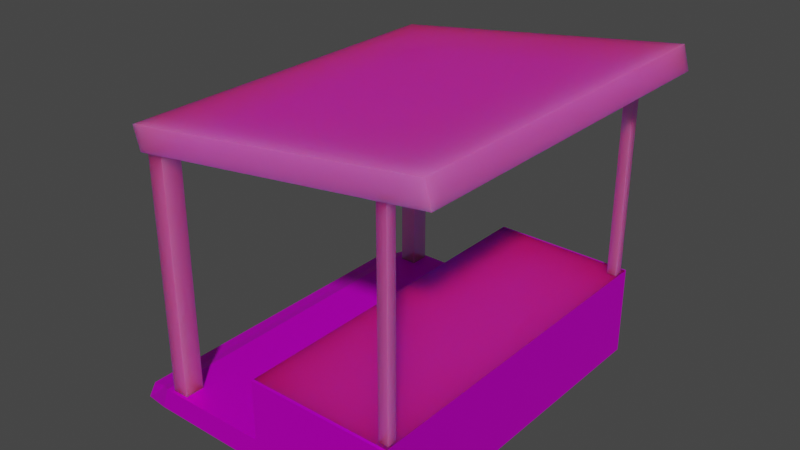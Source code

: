 # Source: SellingShop.blend  (saved by Blender 3.4.6; exported with 4.5.12 LTS)
import bpy
from mathutils import Matrix  # noqa: F401  (used for matrix-valued properties, if any)

bpy.ops.wm.read_factory_settings(use_empty=True)
scene = bpy.context.scene
scene.name = 'Scene'

# ---- collections
col_collection = bpy.data.collections.new('Collection'); scene.collection.children.link(col_collection)

# ---- images (referenced by path relative to the original .blend; pixels are not part of the script)
import os
ASSET_DIR = os.environ.get("B2B_ASSET_DIR", "")  # directory of the original .blend (textures are referenced by path, not embedded)
HERE = os.path.dirname(os.path.abspath(__file__))  # packed textures are extracted next to this script under _unpacked/

def load_image(name, relpath, width, height, colorspace="sRGB"):
    """Load a texture the original file referenced (path relative to the .blend, or extracted next to this script)."""
    p = next((c for c in (os.path.join(HERE, relpath), os.path.join(ASSET_DIR, relpath)) if relpath and os.path.exists(c)), "")
    if p:
        img = bpy.data.images.load(p, check_existing=True)
        img.name = name
    else:  # same state as the original file: an image datablock whose file is absent (Cycles renders it pink)
        img = bpy.data.images.new(name, width, height)
        img.source = "FILE"
        img.filepath = "//" + (relpath or name)
    img.colorspace_settings.name = colorspace
    return img
img_table_texture_png = load_image('Table Texture.png', 'Table Texture.png', 1024, 1024, 'sRGB')
img_untitled2_png = load_image('Untitled2.png', 'Untitled2.png', 1024, 1024, 'sRGB')

# ---- materials (node trees are filled in below, after node groups)
mat_wood_material = bpy.data.materials.new('Wood Material')
mat_wood_material.alpha_threshold = 0.0
mat_wood_material.use_transparent_shadow = False
mat_wood_material.roughness = 0.5
mat_wood_material.line_color = (0.0, 0.0, 0.0, 1.0)
mat_floor = bpy.data.materials.new('Floor')
mat_floor.use_transparent_shadow = False

# ---- material node trees
mat_wood_material.use_nodes = True; mat_wood_material.node_tree.nodes.clear()
_N = mat_wood_material.node_tree.nodes; _L = mat_wood_material.node_tree.links
n0 = _N.new('ShaderNodeOutputMaterial'); n0.name = 'Material Output'; n0.location = (300, 300)
n1 = _N.new('ShaderNodeBsdfPrincipled'); n1.name = 'Principled BSDF'; n1.location = (10, 300)
n1.distribution = 'GGX'
n1.subsurface_method = 'RANDOM_WALK_SKIN'
n1.inputs[2].default_value = 0.3532
n1.inputs[3].default_value = 1.45
n1.inputs[8].default_value = 1.0
n1.inputs[9].default_value = (2.5, 6.8, 35.3)
n1.inputs[10].default_value = 0.4312
n1.inputs[11].default_value = 1.01
n1.inputs[13].default_value = 0.0
n1.inputs[20].default_value = 0.0
n1.inputs[27].default_value = (0.0, 0.0, 0.0, 1.0)
n1.inputs[28].default_value = 1.0
n2 = _N.new('ShaderNodeTexImage'); n2.name = 'Image Texture'; n2.location = (-280, 275)
n2.image = img_table_texture_png
n3 = _N.new('ShaderNodeMix'); n3.name = 'Mix'; n3.location = (-160, 180)
n3.data_type = 'RGBA'
n3.inputs[0].default_value = 0.4312
n3.inputs[7].default_value = (0.09285, 0.04066, 0.008017, 1.0)
_L.new(n1.outputs[0], n0.inputs[0])
_L.new(n2.outputs[0], n3.inputs[6])
_L.new(n3.outputs[2], n1.inputs[0])
n0.is_active_output = True
mat_floor.use_nodes = True; mat_floor.node_tree.nodes.clear()
_N = mat_floor.node_tree.nodes; _L = mat_floor.node_tree.links
n0 = _N.new('ShaderNodeBsdfPrincipled'); n0.name = 'Principled BSDF'; n0.location = (10, 300)
n0.distribution = 'GGX'
n0.subsurface_method = 'RANDOM_WALK_SKIN'
n0.inputs[1].default_value = 0.5872
n0.inputs[3].default_value = 1.45
n0.inputs[13].default_value = 0.004587
n0.inputs[27].default_value = (0.0, 0.0, 0.0, 1.0)
n0.inputs[28].default_value = 1.0
n1 = _N.new('ShaderNodeOutputMaterial'); n1.name = 'Material Output'; n1.location = (300, 300)
n2 = _N.new('ShaderNodeTexImage'); n2.name = 'Image Texture'; n2.location = (-280, 275)
n2.image = img_untitled2_png
_L.new(n0.outputs[0], n1.inputs[0])
_L.new(n2.outputs[0], n0.inputs[0])
n1.is_active_output = True

# ---- world
world_world = bpy.data.worlds.new('World'); scene.world = world_world
world_world.use_nodes = True; world_world.node_tree.nodes.clear()
_N = world_world.node_tree.nodes; _L = world_world.node_tree.links
n0 = _N.new('ShaderNodeOutputWorld'); n0.name = 'World Output'; n0.location = (300, 300)
n1 = _N.new('ShaderNodeBackground'); n1.name = 'Background'; n1.location = (10, 300)
n1.inputs[0].default_value = (0.05088, 0.05088, 0.05088, 1.0)
_L.new(n1.outputs[0], n0.inputs[0])
n0.is_active_output = True
world_world.color = (0.05088, 0.05088, 0.05088)
world_world.use_sun_shadow = False
world_world.sun_shadow_jitter_overblur = 0.0

# ---- meshes
me_cube = bpy.data.meshes.new('Cube')
me_cube.from_pydata([(2.057, 1.78, 8.754), (2.081, 1.78, 6.062), (2.057, -1.78, 8.754), (2.081, -1.78, 6.062), (-1.717, 1.78, 10.77), (-1.693, 1.78, 8.079), (-1.717, -1.78, 10.77), (-1.693, -1.78, 8.079)], [], [(0, 4, 6, 2), (3, 2, 6, 7), (7, 6, 4, 5), (5, 1, 3, 7), (1, 0, 2, 3), (5, 4, 0, 1)])
_uv = me_cube.uv_layers.new(name='UVMap')
_uv.uv.foreach_set('vector', [0.1203, 0.2009, 0.6814, 0.2009, 0.6814, 1.001, 0.1203, 1.001, 0.4048, 0.7139, 0.5579, 0.7139, 0.5579, 0.9639, 0.4048, 0.9639, 0.415, 0.101, 0.5409, 0.101, 0.5409, 0.351, 0.415, 0.351, -0.006369, 0.2486, 0.8318, 0.2486, 0.8318, 1.001, -0.006369, 1.001, 0.413, 0.5, 0.5463, 0.5, 0.5463, 0.75, 0.413, 0.75, 0.4095, 0.25, 0.5464, 0.25, 0.5464, 0.5, 0.4095, 0.5])
me_cube.materials.append(mat_wood_material)
me_cube.use_mirror_vertex_groups = False
me_cube.update()
me_cube_002 = bpy.data.meshes.new('Cube.002')
me_cube_002.from_pydata([(-10.16, -17.61, -1.023), (-10.16, -17.61, 1.669), (-10.16, -15.61, -1.023), (-10.16, -15.61, 1.669), (-8.158, -17.61, -1.023), (-8.158, -17.61, 1.669), (-8.158, -15.61, -1.023), (-8.158, -15.61, 1.669)], [], [(0, 1, 3, 2), (2, 3, 7, 6), (6, 7, 5, 4), (4, 5, 1, 0), (2, 6, 4, 0), (7, 3, 1, 5)])
_uv = me_cube_002.uv_layers.new(name='UVMap')
_uv.uv.foreach_set('vector', [0.1584, 0.0, 0.8416, 0.0, 0.8416, 0.25, 0.1584, 0.25, 0.1222, 0.3664, 0.8778, 0.3664, 0.8778, 0.6164, 0.1222, 0.6164, 0.1547, 0.3817, 0.8453, 0.3817, 0.8453, 0.6317, 0.1547, 0.6317, 0.1722, 0.75, 0.8412, 0.75, 0.8412, 1.0, 0.1722, 1.0, 0.125, 0.5, 0.375, 0.5, 0.375, 0.75, 0.125, 0.75, 0.625, 0.5, 0.875, 0.5, 0.875, 0.75, 0.625, 0.75])
me_cube_002.materials.append(mat_wood_material)
me_cube_002.update()
me_cube_003 = bpy.data.meshes.new('Cube.003')
me_cube_003.from_pydata([(-1.163, -1.0, -0.9385), (-1.028, -1.0, 0.9385), (-1.163, 1.0, -0.9385), (-1.028, 1.0, 0.9385), (1.0, -1.0, -1.0), (1.0, -1.0, 1.0), (1.0, 1.0, -1.0), (1.0, 1.0, 1.0), (-1.695, 0.9431, -1.704), (-1.695, -0.9409, -1.704), (-1.261, -0.953, 0.405), (-1.526, -0.9409, -0.01334), (-1.526, 0.9431, -0.01334), (-1.261, 0.9547, 0.405)], [], [(3, 2, 8, 12, 13), (2, 3, 7, 6), (6, 7, 5, 4), (4, 5, 1, 0), (2, 6, 4, 0), (7, 3, 1, 5), (1, 3, 13, 10), (0, 1, 10, 11, 9), (2, 0, 9, 8), (10, 13, 12, 11), (9, 11, 12, 8)])
_uv = me_cube_003.uv_layers.new(name='UVMap')
_uv.uv.foreach_set('vector', [0.2726, 0.08448, 0.2698, 0.08448, 0.2698, 0.08448, 0.2722, 0.08448, 0.2726, 0.08448, 0.6871, 0.0499, 0.7028, 0.0499, 0.7028, 0.07272, 0.6871, 0.07272, 0.375, 0.5, 0.625, 0.5, 0.625, 0.75, 0.375, 0.75, 0.6871, 0.09555, 0.7028, 0.09555, 0.7028, 0.1184, 0.6871, 0.1184, 0.6714, 0.07272, 0.6871, 0.07272, 0.6871, 0.09555, 0.6714, 0.09555, 0.7028, 0.07272, 0.7184, 0.07272, 0.7184, 0.09555, 0.7028, 0.09555, 0.2754, 0.07417, 0.2754, 0.07933, 0.2754, 0.07933, 0.2754, 0.07417, 0.2698, 0.06902, 0.2726, 0.06902, 0.2726, 0.06902, 0.2722, 0.06902, 0.2698, 0.06902, 0.2669, 0.07933, 0.2669, 0.07417, 0.2669, 0.07417, 0.2669, 0.07933, 0.2726, 0.08964, 0.2726, 0.08448, 0.2722, 0.08448, 0.2722, 0.08964, 0.2698, 0.08964, 0.2722, 0.08964, 0.2722, 0.08448, 0.2698, 0.08448])
me_cube_003.materials.append(mat_floor)
me_cube_003.update()
me_cube_004 = bpy.data.meshes.new('Cube.004')
me_cube_004.from_pydata([(-1.0, -1.0, -1.0), (-1.0, -1.0, 1.0), (-1.0, 1.0, -1.0), (-1.0, 1.0, 1.0), (1.0, -1.0, -1.0), (1.0, -1.0, 1.0), (1.0, 1.0, -1.0), (1.0, 1.0, 1.0), (-1.0, -1.0, -0.4519), (-1.0, 1.0, -0.4519), (1.0, 1.0, -0.4519), (1.0, -1.0, -0.4519), (-1.0, -1.0, 0.975), (-1.0, 1.0, 0.975), (1.0, 1.0, 0.975), (1.0, -1.0, 0.975), (-1.0, 0.9911, -1.0), (-1.0, 0.9911, 1.0), (1.0, 0.9911, -1.0), (1.0, 0.9911, 1.0), (1.0, 0.9911, -0.4519), (-1.0, 0.9911, -0.4519), (1.0, 0.9911, 0.975), (-1.0, 0.9911, 0.975), (-1.0, -0.9848, -1.0), (1.0, -0.9848, 1.0), (1.0, -0.9848, -0.4519), (1.0, -0.9848, 0.975), (-1.0, -0.9848, 1.0), (1.0, -0.9848, -1.0), (-1.0, -0.9848, -0.4519), (-1.0, -0.9848, 0.975), (-1.0, 1.0, 0.2592), (1.0, 1.0, 0.2592), (1.0, -1.0, 0.2592), (-1.0, -1.0, 0.2592), (-1.0, 0.9911, 0.2592), (1.0, 0.9911, 0.2592), (-1.0, -0.9848, 0.2592), (1.0, -0.9848, 0.2592), (-1.0, 0.00315, 1.0), (1.0, 0.00315, -1.0), (-1.0, 0.00315, -0.4519), (-1.0, 0.00315, 0.975), (-1.0, 0.00315, -1.0), (1.0, 0.00315, 1.0), (1.0, 0.00315, -0.4519), (1.0, 0.00315, 0.975), (1.0, 0.00315, 0.2592), (-1.022, 0.00315, -0.4519), (-0.6657, 0.00315, -0.4519), (-0.6657, 0.9911, -0.4519), (-0.6657, 0.00315, 0.975), (-0.6657, 0.9911, 0.975), (-0.6657, 0.9911, 0.2592), (-0.6657, -0.9848, 0.2592), (-0.6657, -0.9848, -0.4519), (-0.6657, -0.9848, 0.975), (-0.6657, 0.00315, 0.2592), (-1.022, 0.00315, 0.975), (-1.022, 0.00315, 0.2592), (-1.0, 0.00315, 0.8907), (-1.0, 0.9911, 0.8907), (-1.0, -0.9848, 0.8907), (-0.6657, 0.9911, 0.8907), (-0.6657, -0.9848, 0.8907), (-0.6657, 0.00315, 0.8907), (-1.0, 0.00315, -0.362), (-1.0, 0.9911, -0.362), (-1.0, -0.9848, -0.362), (-0.6657, 0.00315, -0.362), (-0.6657, 0.9911, -0.362), (-0.6657, -0.9848, -0.362), (-1.0, -0.9654, 0.2592), (-1.0, -0.9654, -0.4519), (-1.0, -0.9654, 0.975), (-0.6657, -0.9654, 0.2592), (-0.6657, -0.9654, 0.975), (-0.6657, -0.9654, -0.4519), (-0.6657, -0.02414, 0.2592), (-0.6657, -0.02414, -0.4519), (-0.6657, -0.02414, 0.975), (-1.022, -0.02414, 0.2592), (-1.022, -0.02414, -0.4519), (-1.022, -0.02414, 0.975), (-0.6657, 0.02984, 0.2592), (-0.6657, 0.02984, -0.4519), (-0.6657, 0.02984, 0.975), (-1.022, 0.02984, 0.2592), (-1.022, 0.02984, -0.4519), (-1.022, 0.02984, 0.975), (-1.0, 0.9769, 0.2592), (-1.0, 0.9769, -0.4519), (-1.0, 0.9769, 0.975), (-0.6657, 0.9769, 0.975), (-0.6657, 0.9769, 0.2592), (-0.6657, 0.9769, -0.4519), (-0.9919, 0.9911, 0.2592), (-0.9919, 0.00315, 0.2592), (-0.99, -0.9848, 0.2592), (-0.99, 0.00315, 0.2592)], [], [(23, 17, 3, 13), (13, 3, 7, 14), (27, 25, 5, 15), (15, 5, 1, 12), (24, 29, 4, 0), (25, 28, 1, 5), (4, 11, 8, 0), (29, 26, 11, 4), (2, 9, 10, 6), (16, 21, 9, 2), (34, 15, 12, 35), (39, 27, 15, 34), (32, 13, 14, 33), (36, 23, 13, 32), (21, 42, 67, 68), (33, 14, 22, 37), (44, 42, 21, 16), (6, 10, 20, 18), (7, 3, 17, 19), (2, 6, 18, 16), (14, 7, 19, 22), (43, 40, 17, 23), (12, 1, 28, 31), (0, 8, 30, 24), (35, 12, 31, 38), (48, 47, 27, 39), (41, 46, 26, 29), (44, 41, 29, 24), (47, 45, 25, 27), (46, 48, 39, 26), (8, 35, 38, 30), (10, 33, 37, 20), (38, 31, 75, 73), (21, 36, 32, 9), (9, 32, 33, 10), (26, 39, 34, 11), (11, 34, 35, 8), (31, 43, 61, 63), (20, 37, 48, 46), (22, 19, 45, 47), (16, 18, 41, 44), (18, 20, 46, 41), (37, 22, 47, 48), (31, 28, 40, 43), (24, 30, 42, 44), (43, 23, 62, 61), (58, 52, 53, 54), (50, 58, 54, 51), (56, 55, 58, 50), (55, 57, 52, 58), (51, 54, 95, 96), (21, 51, 96, 92), (56, 50, 70, 72), (57, 55, 76, 77), (49, 50, 80, 83), (58, 52, 81, 79), (61, 62, 64, 66), (63, 61, 66, 65), (53, 52, 66, 64), (57, 31, 63, 65), (52, 57, 65, 66), (23, 53, 64, 62), (68, 67, 70, 71), (67, 69, 72, 70), (30, 56, 72, 69), (42, 30, 69, 67), (51, 21, 68, 71), (50, 51, 71, 70), (73, 75, 77, 76), (74, 73, 76, 78), (55, 56, 78, 76), (31, 57, 77, 75), (56, 30, 74, 78), (30, 38, 73, 74), (79, 81, 84, 82), (80, 79, 82, 83), (60, 49, 83, 82), (50, 58, 79, 80), (52, 59, 84, 81), (59, 60, 82, 84), (52, 58, 85, 87), (87, 85, 86, 89, 88, 90), (50, 49, 89, 86), (49, 60, 88, 89), (58, 50, 86, 85), (59, 52, 87, 90), (60, 59, 90, 88), (93, 91, 95, 94), (91, 92, 96, 95), (53, 23, 93, 94), (23, 36, 91, 93), (36, 21, 92, 91), (54, 53, 94, 95), (54, 58, 98, 97), (55, 58, 100, 99)])
_uv = me_cube_004.uv_layers.new(name='UVMap')
_uv.uv.foreach_set('vector', [0.528, 0.2785, 0.5345, 0.2785, 0.5345, 0.2932, 0.528, 0.2932, 0.5403, 0.2376, 0.5389, 0.2376, 0.5389, 0.2615, 0.5403, 0.2615, 0.5403, 0.2795, 0.5389, 0.2795, 0.5389, 0.2855, 0.5403, 0.2855, 0.5403, 0.2855, 0.5389, 0.2855, 0.5389, 0.3094, 0.5403, 0.3094, 0.1256, 0.2855, 0.1592, 0.2855, 0.1592, 0.2895, 0.1256, 0.2895, 0.5389, 0.2795, 0.5334, 0.2795, 0.5334, 0.2855, 0.5389, 0.2855, 0.1829, 0.9034, 0.2281, 0.9034, 0.2281, 0.8969, 0.1829, 0.8969, 0.5445, 0.2795, 0.5417, 0.2795, 0.5417, 0.2855, 0.5445, 0.2855, 0.1829, 0.9164, 0.2281, 0.9164, 0.2281, 0.9099, 0.1829, 0.9099, 0.5086, 0.2785, 0.5215, 0.2785, 0.5215, 0.2932, 0.5086, 0.2932, 0.2393, 0.9034, 0.2506, 0.9034, 0.2506, 0.8969, 0.2393, 0.8969, 0.541, 0.2795, 0.5403, 0.2795, 0.5403, 0.2855, 0.541, 0.2855, 0.2393, 0.9164, 0.2506, 0.9164, 0.2506, 0.9099, 0.2393, 0.9099, 0.5248, 0.2785, 0.528, 0.2785, 0.528, 0.2932, 0.5248, 0.2932, 0.5279, 0.2751, 0.5279, 0.2709, 0.5279, 0.2709, 0.5279, 0.2751, 0.541, 0.2615, 0.5403, 0.2615, 0.5403, 0.2735, 0.541, 0.2735, 0.5086, 0.2748, 0.5215, 0.2748, 0.5215, 0.2785, 0.5086, 0.2785, 0.5445, 0.2615, 0.5417, 0.2615, 0.5417, 0.2735, 0.5445, 0.2735, 0.5389, 0.2615, 0.5334, 0.2615, 0.5334, 0.2735, 0.5389, 0.2735, 0.1256, 0.2737, 0.1592, 0.2737, 0.1592, 0.2816, 0.1256, 0.2816, 0.5403, 0.2615, 0.5389, 0.2615, 0.5389, 0.2735, 0.5403, 0.2735, 0.528, 0.2748, 0.5345, 0.2748, 0.5345, 0.2785, 0.528, 0.2785, 0.5403, 0.2136, 0.5389, 0.2136, 0.5389, 0.2196, 0.5403, 0.2196, 0.5445, 0.2136, 0.5417, 0.2136, 0.5417, 0.2196, 0.5445, 0.2196, 0.541, 0.2136, 0.5403, 0.2136, 0.5403, 0.2196, 0.541, 0.2196, 0.2393, 0.9059, 0.2506, 0.9059, 0.2506, 0.905, 0.2393, 0.905, 0.1829, 0.9059, 0.2281, 0.9059, 0.2281, 0.905, 0.1829, 0.905, 0.55, 0.2765, 0.5445, 0.2765, 0.5445, 0.2795, 0.55, 0.2795, 0.5403, 0.2765, 0.5389, 0.2765, 0.5389, 0.2795, 0.5403, 0.2795, 0.2281, 0.9059, 0.2393, 0.9059, 0.2393, 0.905, 0.2281, 0.905, 0.5417, 0.2136, 0.541, 0.2136, 0.541, 0.2196, 0.5417, 0.2196, 0.5417, 0.2615, 0.541, 0.2615, 0.541, 0.2735, 0.5417, 0.2735, 0.5248, 0.2711, 0.528, 0.2711, 0.528, 0.2711, 0.5248, 0.2711, 0.5215, 0.2785, 0.5248, 0.2785, 0.5248, 0.2932, 0.5215, 0.2932, 0.2281, 0.9164, 0.2393, 0.9164, 0.2393, 0.9099, 0.2281, 0.9099, 0.5417, 0.2795, 0.541, 0.2795, 0.541, 0.2855, 0.5417, 0.2855, 0.2281, 0.9034, 0.2393, 0.9034, 0.2393, 0.8969, 0.2281, 0.8969, 0.528, 0.2711, 0.528, 0.2748, 0.528, 0.2748, 0.528, 0.2711, 0.2281, 0.9067, 0.2393, 0.9067, 0.2393, 0.9059, 0.2281, 0.9059, 0.5403, 0.2735, 0.5389, 0.2735, 0.5389, 0.2765, 0.5403, 0.2765, 0.1256, 0.2816, 0.1592, 0.2816, 0.1592, 0.2835, 0.1256, 0.2835, 0.1829, 0.9067, 0.2281, 0.9067, 0.2281, 0.9059, 0.1829, 0.9059, 0.2393, 0.9067, 0.2506, 0.9067, 0.2506, 0.9059, 0.2393, 0.9059, 0.528, 0.2711, 0.5345, 0.2711, 0.5345, 0.2748, 0.528, 0.2748, 0.5086, 0.2711, 0.5215, 0.2711, 0.5215, 0.2748, 0.5086, 0.2748, 0.5231, 0.2709, 0.5231, 0.2751, 0.5231, 0.2751, 0.5231, 0.2709, 0.6899, 0.09757, 0.7046, 0.09757, 0.7046, 0.1141, 0.6899, 0.1141, 0.6754, 0.09757, 0.6899, 0.09757, 0.6899, 0.1141, 0.6754, 0.1141, 0.6754, 0.08101, 0.6899, 0.08101, 0.6899, 0.09757, 0.6754, 0.09757, 0.6899, 0.08101, 0.7046, 0.08101, 0.7046, 0.09757, 0.6899, 0.09757, 0.1099, 0.2566, 0.141, 0.2566, 0.141, 0.2566, 0.1099, 0.2566, 0.1099, 0.2566, 0.1099, 0.2566, 0.1099, 0.2566, 0.1099, 0.2566, 0.1099, 0.1941, 0.1099, 0.2254, 0.1099, 0.2254, 0.1099, 0.1941, 0.1724, 0.1941, 0.141, 0.1941, 0.141, 0.1941, 0.1724, 0.1941, 0.0, 0.0, 0.0, 0.0, 0.0, 0.0, 0.0, 0.0, 0.141, 0.2254, 0.1724, 0.2254, 0.1724, 0.2254, 0.141, 0.2254, 0.3948, 0.565, 0.3948, 0.5806, 0.3948, 0.5806, 0.3948, 0.565, 0.3948, 0.5494, 0.3948, 0.565, 0.3948, 0.565, 0.3948, 0.5494, 0.1724, 0.2566, 0.1724, 0.2254, 0.1724, 0.2254, 0.1724, 0.2566, 0.1724, 0.1941, 0.1724, 0.1941, 0.1724, 0.1941, 0.1724, 0.1941, 0.1724, 0.2254, 0.1724, 0.1941, 0.1724, 0.1941, 0.1724, 0.2254, 0.1724, 0.2566, 0.1724, 0.2566, 0.1724, 0.2566, 0.1724, 0.2566, 0.3744, 0.5806, 0.3744, 0.565, 0.3744, 0.565, 0.3744, 0.5806, 0.3744, 0.565, 0.3744, 0.5494, 0.3744, 0.5494, 0.3744, 0.565, 0.1099, 0.1941, 0.1099, 0.1941, 0.1099, 0.1941, 0.1099, 0.1941, 0.5279, 0.2709, 0.5279, 0.2666, 0.5279, 0.2666, 0.5279, 0.2709, 0.1099, 0.2566, 0.1099, 0.2566, 0.1099, 0.2566, 0.1099, 0.2566, 0.1099, 0.2254, 0.1099, 0.2566, 0.1099, 0.2566, 0.1099, 0.2254, 0.5371, 0.2533, 0.5363, 0.2533, 0.5363, 0.2533, 0.5371, 0.2533, 0.5379, 0.2533, 0.5371, 0.2533, 0.5371, 0.2533, 0.5379, 0.2533, 0.141, 0.1941, 0.1099, 0.1941, 0.1099, 0.1941, 0.141, 0.1941, 0.1724, 0.1941, 0.1724, 0.1941, 0.1724, 0.1941, 0.1724, 0.1941, 0.1099, 0.1941, 0.1099, 0.1941, 0.1099, 0.1941, 0.1099, 0.1941, 0.5215, 0.2711, 0.5248, 0.2711, 0.5248, 0.2711, 0.5215, 0.2711, 0.5371, 0.2735, 0.5363, 0.2735, 0.5363, 0.2735, 0.5371, 0.2735, 0.5379, 0.2735, 0.5371, 0.2735, 0.5371, 0.2735, 0.5379, 0.2735, 0.5668, 0.2582, 0.5668, 0.2582, 0.5668, 0.2582, 0.5668, 0.2582, 0.1099, 0.2254, 0.141, 0.2254, 0.141, 0.2254, 0.1099, 0.2254, 0.5509, 0.213, 0.5509, 0.213, 0.5509, 0.213, 0.5509, 0.213, 0.5668, 0.2582, 0.5668, 0.2582, 0.5668, 0.2582, 0.5668, 0.2582, 0.1724, 0.2254, 0.141, 0.2254, 0.141, 0.2254, 0.1724, 0.2254, 0.5509, 0.213, 0.5509, 0.213, 0.5509, 0.213, 0.5509, 0.213, 0.5509, 0.213, 0.5509, 0.213, 0.0, 0.0, 0.0, 0.0, 0.0, 0.0, 0.0, 0.0, 0.5668, 0.2582, 0.5668, 0.2582, 0.5668, 0.2582, 0.5668, 0.2582, 0.141, 0.2254, 0.1099, 0.2254, 0.1099, 0.2254, 0.141, 0.2254, 0.5509, 0.213, 0.5509, 0.213, 0.5509, 0.213, 0.5509, 0.213, 0.5668, 0.2582, 0.5668, 0.2582, 0.5668, 0.2582, 0.5668, 0.2582, 0.5363, 0.2936, 0.5371, 0.2936, 0.5371, 0.2936, 0.5363, 0.2936, 0.5371, 0.2936, 0.5379, 0.2936, 0.5379, 0.2936, 0.5371, 0.2936, 0.1724, 0.2566, 0.1724, 0.2566, 0.1724, 0.2566, 0.1724, 0.2566, 0.528, 0.2785, 0.5248, 0.2785, 0.5248, 0.2785, 0.528, 0.2785, 0.5248, 0.2785, 0.5215, 0.2785, 0.5215, 0.2785, 0.5248, 0.2785, 0.141, 0.2566, 0.1724, 0.2566, 0.1724, 0.2566, 0.141, 0.2566, 0.3846, 0.5806, 0.3846, 0.565, 0.3846, 0.565, 0.3846, 0.5806, 0.3846, 0.5494, 0.3846, 0.565, 0.3846, 0.565, 0.3846, 0.5494])
me_cube_004.materials.append(mat_floor)
me_cube_004.update()
me_cube_005 = bpy.data.meshes.new('Cube.005')
me_cube_005.from_pydata([(-10.8, -36.7, -0.6357), (-10.8, -36.7, 2.056), (-10.8, -34.7, -0.6357), (-10.8, -34.7, 2.056), (-9.462, -36.7, -0.6357), (-9.462, -36.7, 2.056), (-9.462, -34.7, -0.6357), (-9.462, -34.7, 2.056)], [], [(0, 1, 3, 2), (2, 3, 7, 6), (6, 7, 5, 4), (4, 5, 1, 0), (2, 6, 4, 0), (7, 3, 1, 5)])
_uv = me_cube_005.uv_layers.new(name='UVMap')
_uv.uv.foreach_set('vector', [0.1557, 0.0479, 0.8443, 0.0479, 0.8443, 0.2021, 0.1557, 0.2021, 0.217, 0.36, 0.783, 0.36, 0.783, 0.4573, 0.217, 0.4573, 0.2269, 0.4812, 0.7731, 0.4812, 0.7731, 0.6342, 0.2269, 0.6342, 0.1127, 0.4512, 0.8873, 0.4512, 0.8873, 0.5873, 0.1127, 0.5873, 0.125, 0.5, 0.375, 0.5, 0.375, 0.75, 0.125, 0.75, 0.625, 0.5, 0.875, 0.5, 0.875, 0.75, 0.625, 0.75])
me_cube_005.materials.append(mat_wood_material)
me_cube_005.update()
me_cube_007 = bpy.data.meshes.new('Cube.007')
me_cube_007.from_pydata([(-1.0, 0.9911, 1.0), (1.0, 0.9911, 1.0), (1.0, -0.9848, 1.0), (-1.0, -0.9848, 1.0), (-1.0, 0.00315, 1.0), (1.0, 0.00315, 1.0)], [], [(5, 4, 3, 2), (1, 0, 4, 5)])
_uv = me_cube_007.uv_layers.new(name='UVMap')
_uv.uv.foreach_set('vector', [0.02343, 0.5168, 0.9444, 0.5168, 0.9444, 0.5481, 0.02343, 0.5481, 0.02343, 0.4856, 0.9444, 0.4856, 0.9444, 0.5168, 0.02343, 0.5168])
me_cube_007.materials.append(mat_wood_material)
me_cube_007.update()

# ---- objects
ob_cube = bpy.data.objects.new('Cube', me_cube)
ob_cube_001 = bpy.data.objects.new('Cube.001', me_cube_002)
ob_cube_002 = bpy.data.objects.new('Cube.002', me_cube_003)
ob_cube_003 = bpy.data.objects.new('Cube.003', me_cube_004)
ob_cube_004 = bpy.data.objects.new('Cube.004', me_cube_005)
ob_cube_005 = bpy.data.objects.new('Cube.005', me_cube_007)

# ---- transforms, parenting, visibility, modifiers, constraints
ob_cube.location = (0.0, 0.0, 9.394)
ob_cube.rotation_euler = (0.0, -0.1943, 0.0)
ob_cube.scale = (3.734, 4.641, 0.4101)
ob_cube.lock_rotations_4d = False
ob_cube.empty_display_type = 'ARROWS'
ob_cube.lineart.crease_threshold = 0.0
ob_cube_001.location = (-2.754, 0.0, 4.46)
ob_cube_001.scale = (0.3927, 0.4542, 4.318)
_m = ob_cube_001.modifiers.new('Mirror', 'MIRROR')
_m.use_axis = (False, True, False)
ob_cube_002.location = (-3.952, 0.0, -0.169)
ob_cube_002.scale = (3.004, 8.139, 0.5852)
ob_cube_003.location = (1.972, -0.03466, 1.399)
ob_cube_003.scale = (3.34, 8.355, 2.119)
ob_cube_004.location = (8.421, -0.06454, 4.46)
ob_cube_004.scale = (0.3364, 0.2191, 4.318)
_m = ob_cube_004.modifiers.new('Mirror', 'MIRROR')
_m.use_axis = (False, True, False)
ob_cube_005.location = (1.972, -0.03466, 1.399)
ob_cube_005.scale = (3.34, 8.355, 2.119)

# ---- collection membership
col_collection.objects.link(ob_cube)
col_collection.objects.link(ob_cube_001)
col_collection.objects.link(ob_cube_002)
col_collection.objects.link(ob_cube_003)
col_collection.objects.link(ob_cube_004)
col_collection.objects.link(ob_cube_005)

# ---- scene / render settings (as saved in the file)
scene.frame_start = 1; scene.frame_end = 250; scene.frame_set(1)
scene.render.engine = 'BLENDER_EEVEE_NEXT'
scene.cycles.sampling_pattern = 'TABULATED_SOBOL'
scene.cycles.use_light_tree = False
scene.view_settings.view_transform = 'Filmic'
bpy.context.view_layer.update()

# ---- added for rendering (the .blend has no active camera and no usable light): camera, sun
cam_auto = bpy.data.cameras.new('AutoCamera')
cam_auto.lens = 50.0
cam_auto.sensor_width = 36.0
cam_auto.clip_end = 1000.0
ob_auto_camera = bpy.data.objects.new('AutoCamera', cam_auto)
scene.collection.objects.link(ob_auto_camera)
ob_auto_camera.location = (25.3838, -31.6341, 28.0978)
ob_auto_camera.rotation_euler = (1.09748, -7.21219e-08, 0.694738)
scene.camera = ob_auto_camera
light_auto_sun = bpy.data.lights.new('AutoSun', 'SUN')
light_auto_sun.energy = 3.0
light_auto_sun.angle = 0.0523599
ob_auto_sun = bpy.data.objects.new('AutoSun', light_auto_sun)
scene.collection.objects.link(ob_auto_sun)
ob_auto_sun.rotation_euler = (0.872665, 0.174533, 0.523599)
bpy.context.view_layer.update()
